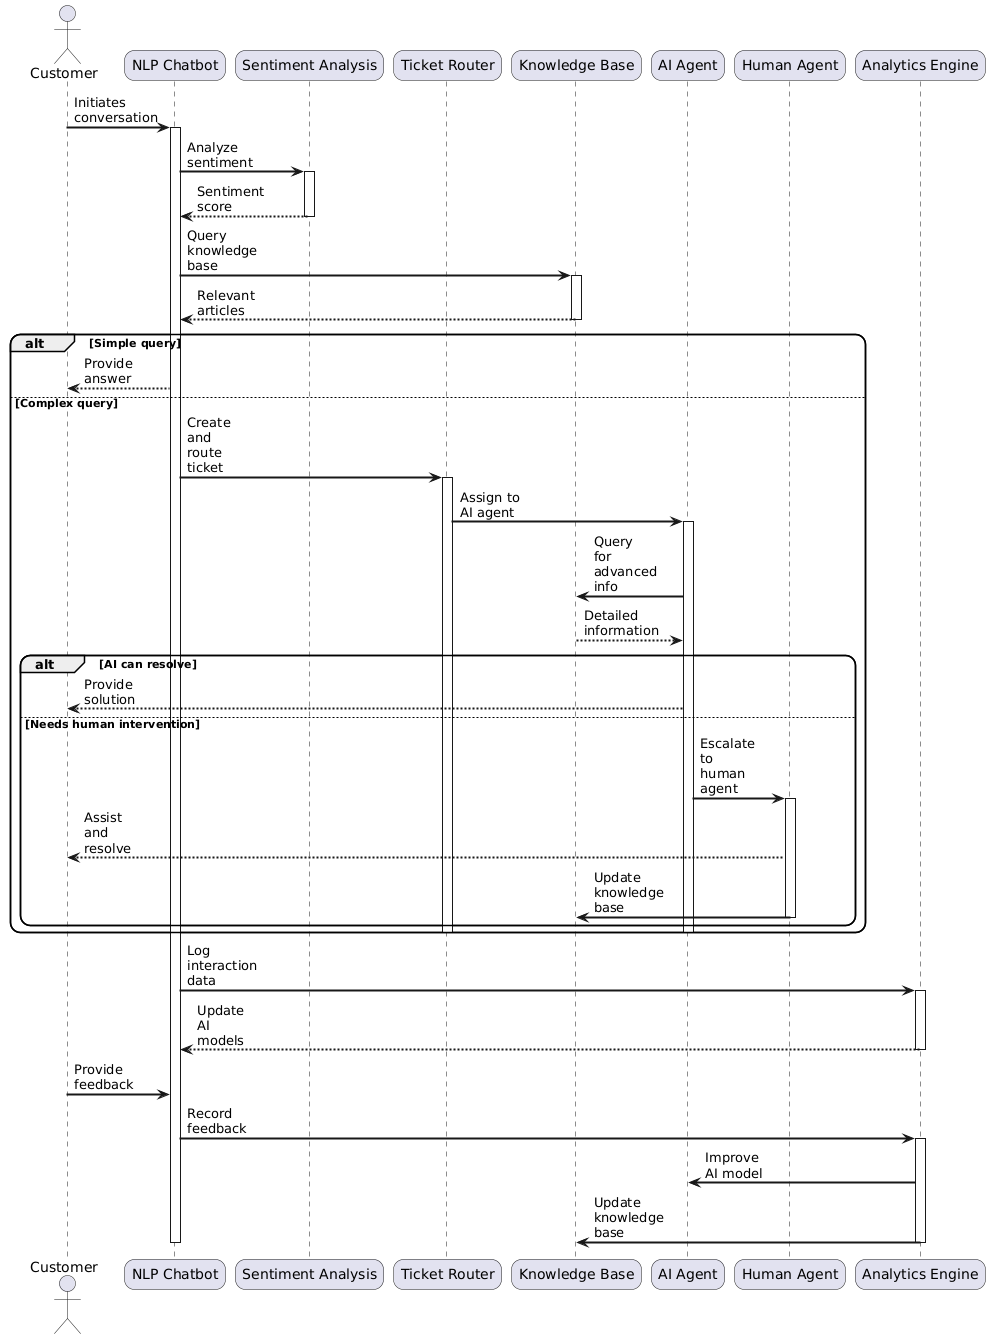

The diagram above was rendered by PlantUML. Its source (embedded in the PNG):
@startuml
skinparam sequenceArrowThickness 2
skinparam roundcorner 20
skinparam maxmessagesize 60

actor Customer
participant "NLP Chatbot" as Chatbot
participant "Sentiment Analysis" as Sentiment
participant "Ticket Router" as Router
participant "Knowledge Base" as KB
participant "AI Agent" as AI
participant "Human Agent" as Agent
participant "Analytics Engine" as Analytics

Customer -> Chatbot: Initiates conversation
activate Chatbot

Chatbot -> Sentiment: Analyze sentiment
activate Sentiment
Sentiment --> Chatbot: Sentiment score
deactivate Sentiment

Chatbot -> KB: Query knowledge base
activate KB
KB --> Chatbot: Relevant articles
deactivate KB

alt Simple query
    Chatbot --> Customer: Provide answer
else Complex query
    Chatbot -> Router: Create and route ticket
    activate Router
    Router -> AI: Assign to AI agent
    activate AI
    AI -> KB: Query for advanced info
    KB --> AI: Detailed information
    
    alt AI can resolve
        AI --> Customer: Provide solution
    else Needs human intervention
        AI -> Agent: Escalate to human agent
        activate Agent
        Agent --> Customer: Assist and resolve
        Agent -> KB: Update knowledge base
        deactivate Agent
    end
    deactivate AI
    deactivate Router
end

Chatbot -> Analytics: Log interaction data
activate Analytics
Analytics --> Chatbot: Update AI models
deactivate Analytics

Customer -> Chatbot: Provide feedback
Chatbot -> Analytics: Record feedback
activate Analytics
Analytics -> AI: Improve AI model
Analytics -> KB: Update knowledge base
deactivate Analytics

deactivate Chatbot
@enduml